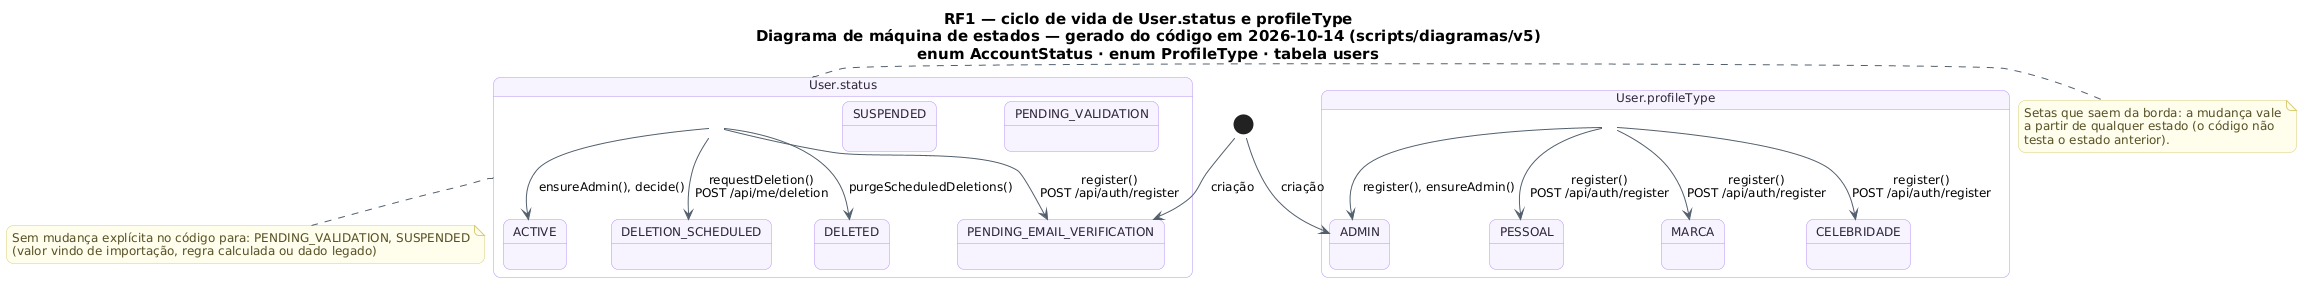

The diagram above was rendered by PlantUML. Its source (embedded in the PNG):
@startuml RF1_MaquinaDeEstados_Conta
!pragma layout smetana
skinparam backgroundColor #FFFFFF
skinparam shadowing false
skinparam defaultFontName "DejaVu Sans"
skinparam defaultFontSize 12
skinparam titleFontSize 15
skinparam roundcorner 14
skinparam ArrowColor #52606D
skinparam note {
  BackgroundColor #FFFDEB
  BorderColor #D8CE78
  FontColor #554F24
}
skinparam state {
  BackgroundColor #F8F4FF
  BorderColor #B695F5
  FontColor #2D2438
  StartColor #20A77A
  EndColor #4B5563
}
title RF1 — ciclo de vida de User.status e profileType\nDiagrama de máquina de estados — gerado do código em 2026-10-14 (scripts/diagramas/v5)\nenum AccountStatus · enum ProfileType · tabela users

state "User.status" as Ciclo_User {
  state Ciclo_User_PENDING_EMAIL_VERIFICATION as "PENDING_EMAIL_VERIFICATION"
  state Ciclo_User_ACTIVE as "ACTIVE"
  state Ciclo_User_PENDING_VALIDATION as "PENDING_VALIDATION"
  state Ciclo_User_SUSPENDED as "SUSPENDED"
  state Ciclo_User_DELETION_SCHEDULED as "DELETION_SCHEDULED"
  state Ciclo_User_DELETED as "DELETED"
}
[*] --> Ciclo_User_PENDING_EMAIL_VERIFICATION : criação
Ciclo_User --> Ciclo_User_ACTIVE : ensureAdmin(), decide()
Ciclo_User --> Ciclo_User_DELETED : purgeScheduledDeletions()
Ciclo_User --> Ciclo_User_DELETION_SCHEDULED : requestDeletion()\nPOST /api/me/deletion
Ciclo_User --> Ciclo_User_PENDING_EMAIL_VERIFICATION : register()\nPOST /api/auth/register
note bottom of Ciclo_User
  Sem mudança explícita no código para: PENDING_VALIDATION, SUSPENDED
  (valor vindo de importação, regra calculada ou dado legado)
end note
state "User.profileType" as Ciclo_User_profileType {
  state Ciclo_User_profileType_PESSOAL as "PESSOAL"
  state Ciclo_User_profileType_MARCA as "MARCA"
  state Ciclo_User_profileType_CELEBRIDADE as "CELEBRIDADE"
  state Ciclo_User_profileType_ADMIN as "ADMIN"
}
[*] --> Ciclo_User_profileType_ADMIN : criação
Ciclo_User_profileType --> Ciclo_User_profileType_PESSOAL : register()\nPOST /api/auth/register
Ciclo_User_profileType --> Ciclo_User_profileType_MARCA : register()\nPOST /api/auth/register
Ciclo_User_profileType --> Ciclo_User_profileType_CELEBRIDADE : register()\nPOST /api/auth/register
Ciclo_User_profileType --> Ciclo_User_profileType_ADMIN : register(), ensureAdmin()
note right of Ciclo_User
  Setas que saem da borda: a mudança vale
  a partir de qualquer estado (o código não
  testa o estado anterior).
end note
@enduml